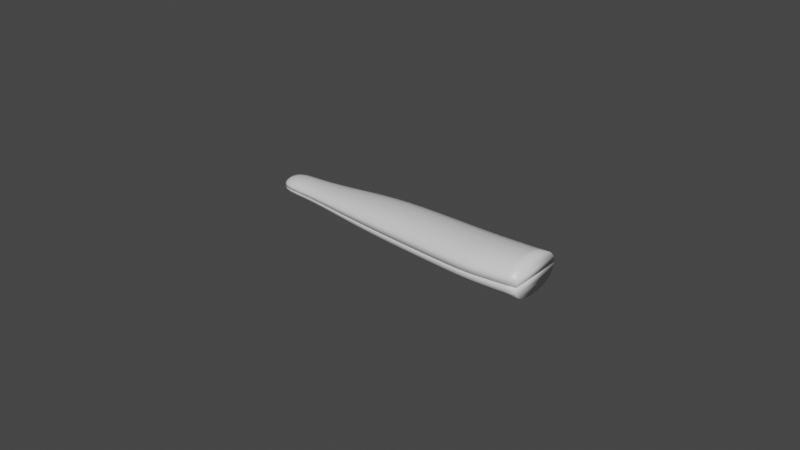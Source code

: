 # Source: anchovy2Cut.blend  (saved by Blender 3.2.14; exported with 4.5.12 LTS)
import bpy
from mathutils import Matrix  # noqa: F401  (used for matrix-valued properties, if any)

bpy.ops.wm.read_factory_settings(use_empty=True)
scene = bpy.context.scene
scene.name = 'Scene'

# ---- collections
col_collection = bpy.data.collections.new('Collection'); scene.collection.children.link(col_collection)

# ---- materials (node trees are filled in below, after node groups)
mat_anchovy = bpy.data.materials.new('Anchovy')
mat_anchovy.alpha_threshold = 0.0
mat_anchovy.use_transparent_shadow = False
mat_anchovy.line_color = (0.0, 0.0, 0.0, 1.0)

# ---- material node trees
mat_anchovy.use_nodes = True; mat_anchovy.node_tree.nodes.clear()
_N = mat_anchovy.node_tree.nodes; _L = mat_anchovy.node_tree.links
n0 = _N.new('ShaderNodeOutputMaterial'); n0.name = 'Material Output'; n0.location = (300, 300)
n1 = _N.new('ShaderNodeBsdfPrincipled'); n1.name = 'Principled BSDF'; n1.location = (10, 300)
n1.distribution = 'GGX'
n1.subsurface_method = 'RANDOM_WALK_SKIN'
n1.inputs[2].default_value = 0.4
n1.inputs[3].default_value = 1.45
n1.inputs[27].default_value = (0.0, 0.0, 0.0, 1.0)
n1.inputs[28].default_value = 1.0
_L.new(n1.outputs[0], n0.inputs[0])
n0.is_active_output = True

# ---- world
world_world = bpy.data.worlds.new('World'); scene.world = world_world
world_world.use_nodes = True; world_world.node_tree.nodes.clear()
_N = world_world.node_tree.nodes; _L = world_world.node_tree.links
n0 = _N.new('ShaderNodeOutputWorld'); n0.name = 'World Output'; n0.location = (300, 300)
n1 = _N.new('ShaderNodeBackground'); n1.name = 'Background'; n1.location = (10, 300)
n1.inputs[0].default_value = (0.05088, 0.05088, 0.05088, 1.0)
_L.new(n1.outputs[0], n0.inputs[0])
n0.is_active_output = True
world_world.color = (0.05088, 0.05088, 0.05088)
world_world.use_sun_shadow = False
world_world.sun_shadow_jitter_overblur = 0.0

# ---- meshes
me_cube_001 = bpy.data.meshes.new('Cube.001')
me_cube_001.from_pydata([(-0.05575, 0.002626, 0.00151), (-0.05575, -0.002776, 0.00151), (0.02305, 0.005317, 0.004056), (0.02305, -0.008844, 0.004056), (-0.01287, 0.005912, 0.003573), (-0.01287, -0.006881, 0.003573), (0.01013, -0.008681, 0.003943), (0.01013, 0.005334, 0.003943), (-0.03057, 0.004858, 0.002741), (-0.03057, -0.005274, 0.002741), (-0.04662, 0.003519, 0.002021), (-0.04662, -0.003847, 0.002021), (0.03606, -0.006917, 0.00406), (0.03606, 0.005985, 0.00406), (-0.04991, 0.003414, 0.001965), (-0.05262, 0.003286, 0.001891), (-0.05461, 0.002999, 0.001724), (-0.05614, 0.003039, 0.0008979), (-0.05633, 0.003248, 3.638e-12), (-0.05633, -0.003383, 1.091e-11), (-0.05614, -0.003179, 0.0008979), (-0.05614, 0.001535, 0.00174), (-0.05633, -6.726e-05, 0.001856), (-0.05614, -0.001675, 0.00174), (0.03261, 0.005791, 0.004063), (0.02923, 0.005608, 0.004065), (0.02602, 0.005447, 0.004063), (0.01424, -0.008935, 0.003986), (0.0175, -0.009053, 0.004019), (0.02031, -0.009026, 0.004041), (0.02305, 0.007946, 1.091e-10), (0.02305, 0.007296, 0.002218), (0.02305, -0.005605, 0.005196), (0.02305, -0.001731, 0.005577), (0.02305, 0.002127, 0.005196), (0.02305, -0.01164, -5.821e-11), (0.02305, -0.0109, 0.002218), (0.004932, 0.005511, 0.003887), (-0.0009801, 0.005708, 0.003811), (-0.007086, 0.005862, 0.003709), (-0.02653, -0.005668, 0.002973), (-0.0224, -0.006052, 0.003196), (-0.01793, -0.006449, 0.0034), (-0.01287, 0.00831, 8.731e-11), (-0.01287, 0.007711, 0.001954), (-0.01287, -0.003983, 0.004578), (-0.01287, -0.0004846, 0.004913), (-0.01287, 0.003013, 0.004578), (-0.01287, -0.00928, -9.095e-12), (-0.01287, -0.00868, 0.001954), (-0.007086, -0.00736, 0.003709), (-0.0009801, -0.00785, 0.003811), (0.004932, -0.008306, 0.003887), (0.02031, 0.005232, 0.004041), (0.0175, 0.005199, 0.004019), (0.01424, 0.00523, 0.003986), (0.01013, -0.01131, 5.821e-11), (0.01013, -0.01065, 0.002156), (0.01013, -0.005505, 0.005052), (0.01013, -0.001673, 0.005422), (0.01013, 0.002159, 0.005052), (0.01013, 0.007962, -2.91e-11), (0.01013, 0.007305, 0.002156), (-0.01793, 0.005809, 0.0034), (-0.0224, 0.005575, 0.003196), (-0.02653, 0.005246, 0.002973), (-0.04289, -0.004104, 0.002134), (-0.03887, -0.004456, 0.002304), (-0.03471, -0.00486, 0.002512), (-0.03057, 0.006758, -3.638e-12), (-0.03057, 0.006283, 0.001499), (-0.03057, -0.002979, 0.003512), (-0.03057, -0.0002082, 0.003769), (-0.03057, 0.002562, 0.003512), (-0.03057, -0.007174, -3.092e-11), (-0.03057, -0.006699, 0.001499), (-0.03471, 0.00445, 0.002512), (-0.03887, 0.004062, 0.002304), (-0.04289, 0.003737, 0.002134), (-0.05461, -0.003178, 0.001724), (-0.05262, -0.003511, 0.001891), (-0.04991, -0.003692, 0.001965), (-0.04662, 0.0049, -3.638e-12), (-0.04662, 0.004555, 0.001106), (-0.04662, -0.002178, 0.00259), (-0.04662, -0.0001636, 0.00278), (-0.04662, 0.00185, 0.00259), (-0.04662, -0.005228, 0.0), (-0.04662, -0.004882, 0.001106), (0.02602, -0.008506, 0.004063), (0.02923, -0.008045, 0.004065), (0.03261, -0.007501, 0.004063), (0.03606, -0.0102, 2.91e-11), (0.03606, -0.009114, 0.00222), (0.03606, -0.003815, 0.005202), (0.03606, -0.0002749, 0.005583), (0.03606, 0.00317, 0.005202), (0.03606, 0.008245, 0.0), (0.03606, 0.00772, 0.00222), (-0.04991, -0.004692, 0.001075), (-0.04991, -0.005025, 9.095e-13), (-0.05264, -0.004472, 0.001033), (-0.05267, -0.004793, 1.455e-11), (-0.05472, -0.004026, 0.0009504), (-0.05481, -0.004315, -2.728e-11), (-0.05697, -0.001785, 0.000967), (-0.05725, -0.00188, 3.638e-11), (-0.05725, -5.518e-05, 0.001023), (-0.05755, -5.114e-05, -2.91e-11), (-0.05697, 0.001668, 0.000967), (-0.05725, 0.00177, -3.456e-11), (-0.04991, 0.001804, 0.002519), (-0.04991, -0.0001386, 0.002703), (-0.04991, -0.002082, 0.002519), (-0.05264, 0.001745, 0.002426), (-0.05267, -0.0001116, 0.002605), (-0.05264, -0.001969, 0.002426), (-0.05472, 0.001615, 0.002199), (-0.05481, -8.685e-05, 0.002362), (-0.05472, -0.001791, 0.002199), (0.01424, 0.007222, 0.00218), (0.01424, 0.007885, 7.276e-12), (0.0175, 0.007201, 0.002198), (0.0175, 0.007868, 2.91e-11), (0.02031, 0.007231, 0.00221), (0.02031, 0.007894, 2.91e-11), (0.03261, 0.002861, 0.005206), (0.03261, -0.0007112, 0.005587), (0.03261, -0.004355, 0.005206), (0.02923, 0.002571, 0.005208), (0.02923, -0.001119, 0.005589), (0.02923, -0.004858, 0.005208), (0.02602, 0.00232, 0.005206), (0.02602, -0.001468, 0.005587), (0.02602, -0.005287, 0.005206), (0.03261, -0.009658, 0.002222), (0.03261, -0.01064, 7.276e-12), (0.02923, -0.01016, 0.002223), (0.02923, -0.01105, -1.455e-11), (0.02602, -0.01059, 0.002222), (0.02602, -0.0114, -2.91e-11), (-0.02653, 0.006781, 0.001626), (-0.02653, 0.007292, -1.455e-11), (-0.0224, 0.00721, 0.001748), (-0.0224, 0.007755, -3.638e-12), (-0.01793, 0.007533, 0.001859), (-0.01793, 0.008108, 7.276e-12), (0.004932, 0.00238, 0.00498), (0.004932, -0.001397, 0.005344), (0.004932, -0.005175, 0.00498), (-0.0009801, 0.002636, 0.004883), (-0.0009801, -0.001071, 0.00524), (-0.0009801, -0.004778, 0.004883), (-0.007086, 0.002867, 0.004752), (-0.007086, -0.0007486, 0.0051), (-0.007086, -0.004364, 0.004752), (0.004932, -0.01025, 0.002125), (0.004932, -0.0109, -3.652e-11), (-0.0009801, -0.009756, 0.002084), (-0.0009801, -0.01039, -1.205e-11), (-0.007086, -0.009219, 0.002028), (-0.007086, -0.009839, 1.91e-11), (0.02031, -0.01106, 0.00221), (0.02031, -0.01176, 3.274e-11), (0.0175, -0.01107, 0.002198), (0.0175, -0.01174, -2.91e-11), (0.01424, -0.01093, 0.00218), (0.01424, -0.01159, 7.731e-11), (0.02031, 0.002009, 0.005178), (0.02031, -0.001884, 0.005557), (0.02031, -0.005783, 0.005178), (0.0175, 0.001972, 0.005149), (0.0175, -0.001923, 0.005526), (0.0175, -0.00582, 0.005149), (0.01424, 0.002021, 0.005107), (0.01424, -0.001852, 0.005481), (0.01424, -0.005725, 0.005107), (-0.007086, 0.007722, 0.002028), (-0.007086, 0.008342, 2.91e-11), (-0.0009801, 0.007614, 0.002084), (-0.0009801, 0.00825, 7.276e-12), (0.004932, 0.007454, 0.002125), (0.004932, 0.008101, 2.183e-11), (-0.04289, 0.00484, 0.001167), (-0.04289, 0.005208, -1.819e-11), (-0.03887, 0.005259, 0.00126), (-0.03887, 0.005659, -1.455e-11), (-0.03471, 0.005759, 0.001374), (-0.03471, 0.006195, 0.0), (-0.01793, 0.003032, 0.004356), (-0.01793, -0.0003197, 0.004674), (-0.01793, -0.003672, 0.004356), (-0.0224, 0.002941, 0.004095), (-0.0224, -0.0002383, 0.004394), (-0.0224, -0.003418, 0.004095), (-0.02653, 0.002773, 0.003809), (-0.02653, -0.000211, 0.004087), (-0.02653, -0.003195, 0.003809), (-0.01793, -0.008173, 0.001859), (-0.01793, -0.008747, -2.842e-14), (-0.0224, -0.007687, 0.001748), (-0.0224, -0.008232, 7.049e-12), (-0.02653, -0.007203, 0.001626), (-0.02653, -0.007714, 1.637e-11), (-0.05472, 0.00385, 0.0009504), (-0.05481, 0.004142, 1.455e-11), (-0.05264, 0.004248, 0.001033), (-0.05267, 0.00457, 3.638e-12), (-0.04991, 0.004414, 0.001075), (-0.04991, 0.004748, -1.455e-11), (-0.03471, 0.00234, 0.003219), (-0.03471, -0.0002052, 0.003454), (-0.03471, -0.002751, 0.003219), (-0.03887, 0.002132, 0.002952), (-0.03887, -0.0001971, 0.003168), (-0.03887, -0.002526, 0.002952), (-0.04289, 0.001961, 0.002734), (-0.04289, -0.0001833, 0.002935), (-0.04289, -0.002327, 0.002734), (-0.03471, -0.006169, 0.001374), (-0.03471, -0.006606, 2.382e-11), (-0.03887, -0.005654, 0.00126), (-0.03887, -0.006053, -9.55e-12), (-0.04289, -0.005207, 0.001167), (-0.04289, -0.005574, -1.455e-11), (0.02602, 0.007383, 0.002222), (0.02602, 0.008012, 0.0), (0.02923, 0.007487, 0.002223), (0.02923, 0.008085, 0.0), (0.03261, 0.007601, 0.002222), (0.03261, 0.008164, 0.0)], [], [(99, 101, 102, 100), (101, 103, 104, 102), (11, 81, 99, 88), (88, 99, 100, 87), (103, 20, 19, 104), (79, 1, 20, 103), (80, 79, 103, 101), (81, 80, 101, 99), (105, 107, 108, 106), (107, 109, 110, 108), (1, 23, 105, 20), (20, 105, 106, 19), (109, 17, 18, 110), (21, 0, 17, 109), (22, 21, 109, 107), (23, 22, 107, 105), (111, 114, 115, 112), (112, 115, 116, 113), (114, 117, 118, 115), (115, 118, 119, 116), (10, 14, 111, 86), (86, 111, 112, 85), (85, 112, 113, 84), (84, 113, 81, 11), (113, 116, 80, 81), (116, 119, 79, 80), (119, 23, 1, 79), (118, 22, 23, 119), (117, 21, 22, 118), (16, 0, 21, 117), (15, 16, 117, 114), (14, 15, 114, 111), (120, 122, 123, 121), (122, 124, 125, 123), (7, 55, 120, 62), (62, 120, 121, 61), (124, 31, 30, 125), (53, 2, 31, 124), (54, 53, 124, 122), (55, 54, 122, 120), (126, 129, 130, 127), (127, 130, 131, 128), (129, 132, 133, 130), (130, 133, 134, 131), (13, 24, 126, 96), (96, 126, 127, 95), (95, 127, 128, 94), (94, 128, 91, 12), (128, 131, 90, 91), (131, 134, 89, 90), (134, 32, 3, 89), (133, 33, 32, 134), (132, 34, 33, 133), (26, 2, 34, 132), (25, 26, 132, 129), (24, 25, 129, 126), (135, 137, 138, 136), (137, 139, 140, 138), (12, 91, 135, 93), (93, 135, 136, 92), (139, 36, 35, 140), (89, 3, 36, 139), (90, 89, 139, 137), (91, 90, 137, 135), (141, 143, 144, 142), (143, 145, 146, 144), (8, 65, 141, 70), (70, 141, 142, 69), (145, 44, 43, 146), (63, 4, 44, 145), (64, 63, 145, 143), (65, 64, 143, 141), (147, 150, 151, 148), (148, 151, 152, 149), (150, 153, 154, 151), (151, 154, 155, 152), (7, 37, 147, 60), (60, 147, 148, 59), (59, 148, 149, 58), (58, 149, 52, 6), (149, 152, 51, 52), (152, 155, 50, 51), (155, 45, 5, 50), (154, 46, 45, 155), (153, 47, 46, 154), (39, 4, 47, 153), (38, 39, 153, 150), (37, 38, 150, 147), (156, 158, 159, 157), (158, 160, 161, 159), (6, 52, 156, 57), (57, 156, 157, 56), (160, 49, 48, 161), (50, 5, 49, 160), (51, 50, 160, 158), (52, 51, 158, 156), (162, 164, 165, 163), (164, 166, 167, 165), (3, 29, 162, 36), (36, 162, 163, 35), (166, 57, 56, 167), (27, 6, 57, 166), (28, 27, 166, 164), (29, 28, 164, 162), (168, 171, 172, 169), (169, 172, 173, 170), (171, 174, 175, 172), (172, 175, 176, 173), (2, 53, 168, 34), (34, 168, 169, 33), (33, 169, 170, 32), (32, 170, 29, 3), (170, 173, 28, 29), (173, 176, 27, 28), (176, 58, 6, 27), (175, 59, 58, 176), (174, 60, 59, 175), (55, 7, 60, 174), (54, 55, 174, 171), (53, 54, 171, 168), (177, 179, 180, 178), (179, 181, 182, 180), (4, 39, 177, 44), (44, 177, 178, 43), (181, 62, 61, 182), (37, 7, 62, 181), (38, 37, 181, 179), (39, 38, 179, 177), (183, 185, 186, 184), (185, 187, 188, 186), (10, 78, 183, 83), (83, 183, 184, 82), (187, 70, 69, 188), (76, 8, 70, 187), (77, 76, 187, 185), (78, 77, 185, 183), (189, 192, 193, 190), (190, 193, 194, 191), (192, 195, 196, 193), (193, 196, 197, 194), (4, 63, 189, 47), (47, 189, 190, 46), (46, 190, 191, 45), (45, 191, 42, 5), (191, 194, 41, 42), (194, 197, 40, 41), (197, 71, 9, 40), (196, 72, 71, 197), (195, 73, 72, 196), (65, 8, 73, 195), (64, 65, 195, 192), (63, 64, 192, 189), (198, 200, 201, 199), (200, 202, 203, 201), (5, 42, 198, 49), (49, 198, 199, 48), (202, 75, 74, 203), (40, 9, 75, 202), (41, 40, 202, 200), (42, 41, 200, 198), (204, 206, 207, 205), (206, 208, 209, 207), (0, 16, 204, 17), (17, 204, 205, 18), (208, 83, 82, 209), (14, 10, 83, 208), (15, 14, 208, 206), (16, 15, 206, 204), (210, 213, 214, 211), (211, 214, 215, 212), (213, 216, 217, 214), (214, 217, 218, 215), (8, 76, 210, 73), (73, 210, 211, 72), (72, 211, 212, 71), (71, 212, 68, 9), (212, 215, 67, 68), (215, 218, 66, 67), (218, 84, 11, 66), (217, 85, 84, 218), (216, 86, 85, 217), (78, 10, 86, 216), (77, 78, 216, 213), (76, 77, 213, 210), (219, 221, 222, 220), (221, 223, 224, 222), (9, 68, 219, 75), (75, 219, 220, 74), (223, 88, 87, 224), (66, 11, 88, 223), (67, 66, 223, 221), (68, 67, 221, 219), (225, 227, 228, 226), (227, 229, 230, 228), (2, 26, 225, 31), (31, 225, 226, 30), (229, 98, 97, 230), (24, 13, 98, 229), (25, 24, 229, 227), (26, 25, 227, 225), (93, 92, 97, 98), (97, 92, 136, 230), (136, 138, 228, 230), (138, 140, 226, 228), (140, 35, 30, 226), (125, 30, 35, 163), (123, 125, 163, 165), (121, 123, 165, 167), (121, 167, 56, 61), (157, 182, 61, 56), (157, 159, 180, 182), (159, 161, 178, 180), (161, 48, 43, 178), (146, 43, 48, 199), (144, 146, 199, 201), (142, 144, 201, 203), (142, 203, 74, 69), (188, 69, 74, 220), (186, 188, 220, 222), (184, 186, 222, 224), (184, 224, 87, 82), (100, 209, 82, 87), (100, 102, 207, 209), (102, 104, 205, 207), (104, 19, 18, 205), (106, 110, 18, 19), (108, 110, 106), (12, 93, 98, 13), (12, 13, 96, 94), (95, 94, 96)])
me_cube_001.polygons.foreach_set('use_smooth', [True] * 230)
_uv = me_cube_001.uv_layers.new(name='UVMap')
_uv.uv.foreach_set('vector', [0.4377, 0.7174, 0.4376, 0.7297, 0.5, 0.7305, 0.5, 0.7175, 0.4376, 0.7297, 0.4376, 0.7463, 0.5, 0.749, 0.5, 0.7305, 0.3755, 0.7073, 0.3755, 0.7172, 0.4377, 0.7174, 0.4377, 0.7073, 0.4377, 0.7073, 0.4377, 0.7174, 0.5, 0.7175, 0.5, 0.7073, 0.4376, 0.7463, 0.4375, 0.7735, 0.5, 0.7784, 0.5, 0.749, 0.3752, 0.7408, 0.375, 0.75, 0.4375, 0.7735, 0.4376, 0.7463, 0.3753, 0.7284, 0.3752, 0.7408, 0.4376, 0.7463, 0.4376, 0.7297, 0.3755, 0.7172, 0.3753, 0.7284, 0.4376, 0.7297, 0.4377, 0.7174, 0.4375, 0.8199, 0.4375, 0.877, 0.5, 0.8778, 0.5, 0.8228, 0.4375, 0.877, 0.4375, 0.9377, 0.5, 0.9379, 0.5, 0.8778, 0.375, 0.75, 0.375, 0.8125, 0.4375, 0.8199, 0.4375, 0.7735, 0.4375, 0.7735, 0.4375, 0.8199, 0.5, 0.8228, 0.5, 0.7784, 0.4375, 0.9377, 0.4375, 1.0, 0.5, 1.0, 0.5, 0.9379, 0.375, 0.9375, 0.375, 1.0, 0.4375, 1.0, 0.4375, 0.9377, 0.375, 0.875, 0.375, 0.9375, 0.4375, 0.9377, 0.4375, 0.877, 0.375, 0.8125, 0.375, 0.875, 0.4375, 0.877, 0.4375, 0.8199, 0.1897, 0.7166, 0.1891, 0.7275, 0.2511, 0.7276, 0.2514, 0.717, 0.2514, 0.717, 0.2511, 0.7276, 0.3131, 0.7278, 0.3134, 0.7171, 0.1891, 0.7275, 0.1883, 0.7387, 0.2505, 0.7387, 0.2511, 0.7276, 0.2511, 0.7276, 0.2505, 0.7387, 0.3128, 0.7389, 0.3131, 0.7278, 0.1292, 0.7047, 0.1282, 0.716, 0.1897, 0.7166, 0.1901, 0.7065, 0.1901, 0.7065, 0.1897, 0.7166, 0.2514, 0.717, 0.2516, 0.7071, 0.2516, 0.7071, 0.2514, 0.717, 0.3134, 0.7171, 0.3134, 0.7073, 0.3134, 0.7073, 0.3134, 0.7171, 0.3755, 0.7172, 0.3755, 0.7073, 0.3134, 0.7171, 0.3131, 0.7278, 0.3753, 0.7284, 0.3755, 0.7172, 0.3131, 0.7278, 0.3128, 0.7389, 0.3752, 0.7408, 0.3753, 0.7284, 0.3128, 0.7389, 0.3125, 0.75, 0.375, 0.75, 0.3752, 0.7408, 0.2505, 0.7387, 0.25, 0.75, 0.3125, 0.75, 0.3128, 0.7389, 0.1883, 0.7387, 0.1875, 0.75, 0.25, 0.75, 0.2505, 0.7387, 0.1261, 0.7387, 0.125, 0.75, 0.1875, 0.75, 0.1883, 0.7387, 0.1271, 0.7273, 0.1261, 0.7387, 0.1883, 0.7387, 0.1891, 0.7275, 0.1282, 0.716, 0.1271, 0.7273, 0.1891, 0.7275, 0.1897, 0.7166, 0.4367, 0.1485, 0.437, 0.1528, 0.5, 0.1527, 0.5, 0.1481, 0.437, 0.1528, 0.4372, 0.1566, 0.5, 0.1566, 0.5, 0.1527, 0.3729, 0.1464, 0.3734, 0.1497, 0.4367, 0.1485, 0.4366, 0.1426, 0.4366, 0.1426, 0.4367, 0.1485, 0.5, 0.1481, 0.5, 0.1418, 0.4372, 0.1566, 0.4374, 0.1604, 0.5, 0.1605, 0.5, 0.1566, 0.3745, 0.1564, 0.375, 0.1597, 0.4374, 0.1604, 0.4372, 0.1566, 0.374, 0.1531, 0.3745, 0.1564, 0.4372, 0.1566, 0.437, 0.1528, 0.3734, 0.1497, 0.374, 0.1531, 0.437, 0.1528, 0.4367, 0.1485, 0.1865, 0.5771, 0.1863, 0.5819, 0.2478, 0.5817, 0.2481, 0.577, 0.2481, 0.577, 0.2478, 0.5817, 0.3097, 0.5816, 0.3099, 0.5769, 0.1863, 0.5819, 0.1862, 0.5865, 0.2477, 0.5862, 0.2478, 0.5817, 0.2478, 0.5817, 0.2477, 0.5862, 0.3096, 0.5861, 0.3097, 0.5816, 0.125, 0.5723, 0.125, 0.5772, 0.1865, 0.5771, 0.1867, 0.5722, 0.1867, 0.5722, 0.1865, 0.5771, 0.2481, 0.577, 0.2483, 0.5722, 0.2483, 0.5722, 0.2481, 0.577, 0.3099, 0.5769, 0.31, 0.5721, 0.31, 0.5721, 0.3099, 0.5769, 0.3724, 0.5768, 0.3716, 0.572, 0.3099, 0.5769, 0.3097, 0.5816, 0.3724, 0.5815, 0.3724, 0.5768, 0.3097, 0.5816, 0.3096, 0.5861, 0.3722, 0.586, 0.3724, 0.5815, 0.3096, 0.5861, 0.3095, 0.5902, 0.3721, 0.5901, 0.3722, 0.586, 0.2477, 0.5862, 0.2476, 0.5905, 0.3095, 0.5902, 0.3096, 0.5861, 0.1862, 0.5865, 0.1863, 0.5909, 0.2476, 0.5905, 0.2477, 0.5862, 0.125, 0.5869, 0.125, 0.5918, 0.1863, 0.5909, 0.1862, 0.5865, 0.125, 0.5821, 0.125, 0.5869, 0.1862, 0.5865, 0.1863, 0.5819, 0.125, 0.5772, 0.125, 0.5821, 0.1863, 0.5819, 0.1865, 0.5771, 0.4359, 0.5767, 0.4359, 0.5814, 0.5, 0.5814, 0.5, 0.5767, 0.4359, 0.5814, 0.4359, 0.5859, 0.5, 0.5859, 0.5, 0.5814, 0.3716, 0.572, 0.3724, 0.5768, 0.4359, 0.5767, 0.4358, 0.572, 0.4358, 0.572, 0.4359, 0.5767, 0.5, 0.5767, 0.5, 0.572, 0.4359, 0.5859, 0.4358, 0.5901, 0.5, 0.59, 0.5, 0.5859, 0.3722, 0.586, 0.3721, 0.5901, 0.4358, 0.5901, 0.4359, 0.5859, 0.3724, 0.5815, 0.3722, 0.586, 0.4359, 0.5859, 0.4359, 0.5814, 0.3724, 0.5768, 0.3724, 0.5815, 0.4359, 0.5814, 0.4359, 0.5767, 0.4375, 0.08091, 0.4375, 0.0874, 0.5, 0.08747, 0.5, 0.08086, 0.4375, 0.0874, 0.4375, 0.0942, 0.5, 0.09451, 0.5, 0.08747, 0.375, 0.0749, 0.375, 0.08106, 0.4375, 0.08091, 0.4377, 0.07433, 0.4377, 0.07433, 0.4375, 0.08091, 0.5, 0.08086, 0.5, 0.07421, 0.4375, 0.0942, 0.4374, 0.1021, 0.5, 0.1026, 0.5, 0.09451, 0.375, 0.0934, 0.375, 0.09957, 0.4374, 0.1021, 0.4375, 0.0942, 0.375, 0.08723, 0.375, 0.0934, 0.4375, 0.0942, 0.4375, 0.0874, 0.375, 0.08106, 0.375, 0.08723, 0.4375, 0.0874, 0.4375, 0.08091, 0.1884, 0.617, 0.1881, 0.6275, 0.2497, 0.6275, 0.2495, 0.6177, 0.2495, 0.6177, 0.2497, 0.6275, 0.3116, 0.6275, 0.3112, 0.6179, 0.1881, 0.6275, 0.1878, 0.6381, 0.2498, 0.6376, 0.2497, 0.6275, 0.2497, 0.6275, 0.2498, 0.6376, 0.3119, 0.6374, 0.3116, 0.6275, 0.1285, 0.6044, 0.1276, 0.6159, 0.1884, 0.617, 0.1885, 0.6082, 0.1885, 0.6082, 0.1884, 0.617, 0.2495, 0.6177, 0.2492, 0.6093, 0.2492, 0.6093, 0.2495, 0.6177, 0.3112, 0.6179, 0.3107, 0.6096, 0.3107, 0.6096, 0.3112, 0.6179, 0.3735, 0.6179, 0.373, 0.6096, 0.3112, 0.6179, 0.3116, 0.6275, 0.3739, 0.6275, 0.3735, 0.6179, 0.3116, 0.6275, 0.3119, 0.6374, 0.3743, 0.6374, 0.3739, 0.6275, 0.3119, 0.6374, 0.3122, 0.6469, 0.3746, 0.6468, 0.3743, 0.6374, 0.2498, 0.6376, 0.2499, 0.6471, 0.3122, 0.6469, 0.3119, 0.6374, 0.1878, 0.6381, 0.1875, 0.6479, 0.2499, 0.6471, 0.2498, 0.6376, 0.1259, 0.6389, 0.125, 0.6504, 0.1875, 0.6479, 0.1878, 0.6381, 0.1267, 0.6274, 0.1259, 0.6389, 0.1878, 0.6381, 0.1881, 0.6275, 0.1276, 0.6159, 0.1267, 0.6274, 0.1881, 0.6275, 0.1884, 0.617, 0.4365, 0.6179, 0.4368, 0.6274, 0.5, 0.6274, 0.5, 0.6179, 0.4368, 0.6274, 0.4371, 0.6374, 0.5, 0.6374, 0.5, 0.6274, 0.373, 0.6096, 0.3735, 0.6179, 0.4365, 0.6179, 0.4363, 0.6096, 0.4363, 0.6096, 0.4365, 0.6179, 0.5, 0.6179, 0.5, 0.6095, 0.4371, 0.6374, 0.4373, 0.6468, 0.5, 0.6468, 0.5, 0.6374, 0.3743, 0.6374, 0.3746, 0.6468, 0.4373, 0.6468, 0.4371, 0.6374, 0.3739, 0.6275, 0.3743, 0.6374, 0.4371, 0.6374, 0.4368, 0.6274, 0.3735, 0.6179, 0.3739, 0.6275, 0.4368, 0.6274, 0.4365, 0.6179, 0.4358, 0.594, 0.4359, 0.5981, 0.5, 0.5981, 0.5, 0.5939, 0.4359, 0.5981, 0.436, 0.6031, 0.5, 0.6031, 0.5, 0.5981, 0.3721, 0.5901, 0.3722, 0.594, 0.4358, 0.594, 0.4358, 0.5901, 0.4358, 0.5901, 0.4358, 0.594, 0.5, 0.5939, 0.5, 0.59, 0.436, 0.6031, 0.4363, 0.6096, 0.5, 0.6095, 0.5, 0.6031, 0.3726, 0.6031, 0.373, 0.6096, 0.4363, 0.6096, 0.436, 0.6031, 0.3723, 0.5982, 0.3726, 0.6031, 0.436, 0.6031, 0.4359, 0.5981, 0.3722, 0.594, 0.3723, 0.5982, 0.4359, 0.5981, 0.4358, 0.594, 0.1868, 0.5946, 0.1874, 0.5982, 0.2483, 0.5983, 0.2479, 0.5943, 0.2479, 0.5943, 0.2483, 0.5983, 0.3099, 0.5982, 0.3096, 0.5941, 0.1874, 0.5982, 0.188, 0.6024, 0.2488, 0.603, 0.2483, 0.5983, 0.2483, 0.5983, 0.2488, 0.603, 0.3103, 0.6032, 0.3099, 0.5982, 0.125, 0.5918, 0.1259, 0.595, 0.1868, 0.5946, 0.1863, 0.5909, 0.1863, 0.5909, 0.1868, 0.5946, 0.2479, 0.5943, 0.2476, 0.5905, 0.2476, 0.5905, 0.2479, 0.5943, 0.3096, 0.5941, 0.3095, 0.5902, 0.3095, 0.5902, 0.3096, 0.5941, 0.3722, 0.594, 0.3721, 0.5901, 0.3096, 0.5941, 0.3099, 0.5982, 0.3723, 0.5982, 0.3722, 0.594, 0.3099, 0.5982, 0.3103, 0.6032, 0.3726, 0.6031, 0.3723, 0.5982, 0.3103, 0.6032, 0.3107, 0.6096, 0.373, 0.6096, 0.3726, 0.6031, 0.2488, 0.603, 0.2492, 0.6093, 0.3107, 0.6096, 0.3103, 0.6032, 0.188, 0.6024, 0.1885, 0.6082, 0.2492, 0.6093, 0.2488, 0.603, 0.1276, 0.6013, 0.1285, 0.6044, 0.1885, 0.6082, 0.188, 0.6024, 0.1267, 0.5981, 0.1276, 0.6013, 0.188, 0.6024, 0.1874, 0.5982, 0.1259, 0.595, 0.1267, 0.5981, 0.1874, 0.5982, 0.1868, 0.5946, 0.4372, 0.112, 0.437, 0.1229, 0.5, 0.1228, 0.5, 0.1123, 0.437, 0.1229, 0.4367, 0.1335, 0.5, 0.133, 0.5, 0.1228, 0.375, 0.09957, 0.3745, 0.1113, 0.4372, 0.112, 0.4374, 0.1021, 0.4374, 0.1021, 0.4372, 0.112, 0.5, 0.1123, 0.5, 0.1026, 0.4367, 0.1335, 0.4366, 0.1426, 0.5, 0.1418, 0.5, 0.133, 0.3734, 0.1347, 0.3729, 0.1464, 0.4366, 0.1426, 0.4367, 0.1335, 0.374, 0.123, 0.3734, 0.1347, 0.4367, 0.1335, 0.437, 0.1229, 0.3745, 0.1113, 0.374, 0.123, 0.437, 0.1229, 0.4372, 0.112, 0.4392, 0.05213, 0.4387, 0.0599, 0.5, 0.05981, 0.5, 0.0519, 0.4387, 0.0599, 0.4381, 0.0673, 0.5, 0.06722, 0.5, 0.05981, 0.3796, 0.04531, 0.3785, 0.0527, 0.4392, 0.05213, 0.4395, 0.04351, 0.4395, 0.04351, 0.4392, 0.05213, 0.5, 0.0519, 0.5, 0.04312, 0.4381, 0.0673, 0.4377, 0.07433, 0.5, 0.07421, 0.5, 0.06722, 0.3762, 0.0675, 0.375, 0.0749, 0.4377, 0.07433, 0.4381, 0.0673, 0.3773, 0.0601, 0.3762, 0.0675, 0.4381, 0.0673, 0.4387, 0.0599, 0.3785, 0.0527, 0.3773, 0.0601, 0.4387, 0.0599, 0.4392, 0.05213, 0.1875, 0.6558, 0.1875, 0.6626, 0.25, 0.6625, 0.2499, 0.6553, 0.2499, 0.6553, 0.25, 0.6625, 0.3125, 0.6624, 0.3124, 0.6551, 0.1875, 0.6626, 0.1876, 0.6691, 0.2501, 0.6692, 0.25, 0.6625, 0.25, 0.6625, 0.2501, 0.6692, 0.3126, 0.6692, 0.3125, 0.6624, 0.125, 0.6504, 0.125, 0.6566, 0.1875, 0.6558, 0.1875, 0.6479, 0.1875, 0.6479, 0.1875, 0.6558, 0.2499, 0.6553, 0.2499, 0.6471, 0.2499, 0.6471, 0.2499, 0.6553, 0.3124, 0.6551, 0.3122, 0.6469, 0.3122, 0.6469, 0.3124, 0.6551, 0.3749, 0.6551, 0.3746, 0.6468, 0.3124, 0.6551, 0.3125, 0.6624, 0.375, 0.6624, 0.3749, 0.6551, 0.3125, 0.6624, 0.3126, 0.6692, 0.375, 0.6692, 0.375, 0.6624, 0.3126, 0.6692, 0.3127, 0.6759, 0.3751, 0.6759, 0.375, 0.6692, 0.2501, 0.6692, 0.2503, 0.6759, 0.3127, 0.6759, 0.3126, 0.6692, 0.1876, 0.6691, 0.1878, 0.6757, 0.2503, 0.6759, 0.2501, 0.6692, 0.125, 0.6689, 0.125, 0.6751, 0.1878, 0.6757, 0.1876, 0.6691, 0.125, 0.6628, 0.125, 0.6689, 0.1876, 0.6691, 0.1875, 0.6626, 0.125, 0.6566, 0.125, 0.6628, 0.1875, 0.6626, 0.1875, 0.6558, 0.4374, 0.6551, 0.4375, 0.6624, 0.5, 0.6624, 0.5, 0.6551, 0.4375, 0.6624, 0.4375, 0.6692, 0.5, 0.6692, 0.5, 0.6624, 0.3746, 0.6468, 0.3749, 0.6551, 0.4374, 0.6551, 0.4373, 0.6468, 0.4373, 0.6468, 0.4374, 0.6551, 0.5, 0.6551, 0.5, 0.6468, 0.4375, 0.6692, 0.4376, 0.6759, 0.5, 0.6759, 0.5, 0.6692, 0.375, 0.6692, 0.3751, 0.6759, 0.4376, 0.6759, 0.4375, 0.6692, 0.375, 0.6624, 0.375, 0.6692, 0.4375, 0.6692, 0.4375, 0.6624, 0.3749, 0.6551, 0.375, 0.6624, 0.4375, 0.6624, 0.4374, 0.6551, 0.4381, 0.01131, 0.4387, 0.0225, 0.5, 0.02243, 0.5, 0.0113, 0.4387, 0.0225, 0.4392, 0.03341, 0.5, 0.03319, 0.5, 0.02243, 0.375, 0.0, 0.3762, 0.01133, 0.4381, 0.01131, 0.4375, 0.0, 0.4375, 0.0, 0.4381, 0.01131, 0.5, 0.0113, 0.5, 0.0, 0.4392, 0.03341, 0.4395, 0.04351, 0.5, 0.04312, 0.5, 0.03319, 0.3785, 0.03398, 0.3796, 0.04531, 0.4395, 0.04351, 0.4392, 0.03341, 0.3773, 0.02265, 0.3785, 0.03398, 0.4392, 0.03341, 0.4387, 0.0225, 0.3762, 0.01133, 0.3773, 0.02265, 0.4387, 0.0225, 0.4381, 0.01131, 0.1884, 0.6827, 0.1891, 0.6901, 0.2511, 0.6903, 0.2507, 0.6828, 0.2507, 0.6828, 0.2511, 0.6903, 0.3132, 0.6903, 0.3129, 0.6829, 0.1891, 0.6901, 0.1897, 0.6979, 0.2514, 0.6983, 0.2511, 0.6903, 0.2511, 0.6903, 0.2514, 0.6983, 0.3134, 0.6984, 0.3132, 0.6903, 0.125, 0.6751, 0.1261, 0.6825, 0.1884, 0.6827, 0.1878, 0.6757, 0.1878, 0.6757, 0.1884, 0.6827, 0.2507, 0.6828, 0.2503, 0.6759, 0.2503, 0.6759, 0.2507, 0.6828, 0.3129, 0.6829, 0.3127, 0.6759, 0.3127, 0.6759, 0.3129, 0.6829, 0.3752, 0.6829, 0.3751, 0.6759, 0.3129, 0.6829, 0.3132, 0.6903, 0.3754, 0.6903, 0.3752, 0.6829, 0.3132, 0.6903, 0.3134, 0.6984, 0.3755, 0.6984, 0.3754, 0.6903, 0.3134, 0.6984, 0.3134, 0.7073, 0.3755, 0.7073, 0.3755, 0.6984, 0.2514, 0.6983, 0.2516, 0.7071, 0.3134, 0.7073, 0.3134, 0.6984, 0.1897, 0.6979, 0.1901, 0.7065, 0.2516, 0.7071, 0.2514, 0.6983, 0.1282, 0.6973, 0.1292, 0.7047, 0.1901, 0.7065, 0.1897, 0.6979, 0.1271, 0.6899, 0.1282, 0.6973, 0.1897, 0.6979, 0.1891, 0.6901, 0.1261, 0.6825, 0.1271, 0.6899, 0.1891, 0.6901, 0.1884, 0.6827, 0.4376, 0.6829, 0.4376, 0.6903, 0.5, 0.6903, 0.5, 0.6829, 0.4376, 0.6903, 0.4377, 0.6984, 0.5, 0.6984, 0.5, 0.6903, 0.3751, 0.6759, 0.3752, 0.6829, 0.4376, 0.6829, 0.4376, 0.6759, 0.4376, 0.6759, 0.4376, 0.6829, 0.5, 0.6829, 0.5, 0.6759, 0.4377, 0.6984, 0.4377, 0.7073, 0.5, 0.7073, 0.5, 0.6984, 0.3755, 0.6984, 0.3755, 0.7073, 0.4377, 0.7073, 0.4377, 0.6984, 0.3754, 0.6903, 0.3755, 0.6984, 0.4377, 0.6984, 0.4376, 0.6903, 0.3752, 0.6829, 0.3754, 0.6903, 0.4376, 0.6903, 0.4376, 0.6829, 0.4375, 0.1646, 0.4375, 0.1691, 0.5, 0.1692, 0.5, 0.1647, 0.4375, 0.1691, 0.4375, 0.1738, 0.5, 0.1738, 0.5, 0.1692, 0.375, 0.1597, 0.375, 0.1644, 0.4375, 0.1646, 0.4374, 0.1604, 0.4374, 0.1604, 0.4375, 0.1646, 0.5, 0.1647, 0.5, 0.1605, 0.4375, 0.1738, 0.4375, 0.1784, 0.5, 0.1784, 0.5, 0.1738, 0.375, 0.1738, 0.375, 0.1784, 0.4375, 0.1784, 0.4375, 0.1738, 0.375, 0.1691, 0.375, 0.1738, 0.4375, 0.1738, 0.4375, 0.1691, 0.375, 0.1644, 0.375, 0.1691, 0.4375, 0.1691, 0.4375, 0.1646, 0.4358, 0.572, 0.5, 0.572, 0.5, 0.1784, 0.4375, 0.1784, 0.5, 0.1784, 0.5, 0.572, 0.5, 0.5767, 0.5, 0.1738, 0.5, 0.5767, 0.5, 0.5814, 0.5, 0.1692, 0.5, 0.1738, 0.5, 0.5814, 0.5, 0.5859, 0.5, 0.1647, 0.5, 0.1692, 0.5, 0.5859, 0.5, 0.59, 0.5, 0.1605, 0.5, 0.1647, 0.5, 0.1566, 0.5, 0.1605, 0.5, 0.59, 0.5, 0.5939, 0.5, 0.1527, 0.5, 0.1566, 0.5, 0.5939, 0.5, 0.5981, 0.5, 0.1481, 0.5, 0.1527, 0.5, 0.5981, 0.5, 0.6031, 0.5, 0.1481, 0.5, 0.6031, 0.5, 0.6095, 0.5, 0.1418, 0.5, 0.6179, 0.5, 0.133, 0.5, 0.1418, 0.5, 0.6095, 0.5, 0.6179, 0.5, 0.6274, 0.5, 0.1228, 0.5, 0.133, 0.5, 0.6274, 0.5, 0.6374, 0.5, 0.1123, 0.5, 0.1228, 0.5, 0.6374, 0.5, 0.6468, 0.5, 0.1026, 0.5, 0.1123, 0.5, 0.09451, 0.5, 0.1026, 0.5, 0.6468, 0.5, 0.6551, 0.5, 0.08747, 0.5, 0.09451, 0.5, 0.6551, 0.5, 0.6624, 0.5, 0.08086, 0.5, 0.08747, 0.5, 0.6624, 0.5, 0.6692, 0.5, 0.08086, 0.5, 0.6692, 0.5, 0.6759, 0.5, 0.07421, 0.5, 0.06722, 0.5, 0.07421, 0.5, 0.6759, 0.5, 0.6829, 0.5, 0.05981, 0.5, 0.06722, 0.5, 0.6829, 0.5, 0.6903, 0.5, 0.0519, 0.5, 0.05981, 0.5, 0.6903, 0.5, 0.6984, 0.5, 0.0519, 0.5, 0.6984, 0.5, 0.7073, 0.5, 0.04312, 0.5, 0.7175, 0.5, 0.03319, 0.5, 0.04312, 0.5, 0.7073, 0.5, 0.7175, 0.5, 0.7305, 0.5, 0.02243, 0.5, 0.03319, 0.5, 0.7305, 0.5, 0.749, 0.5, 0.0113, 0.5, 0.02243, 0.5, 0.749, 0.5, 0.7784, 0.5, 0.0, 0.5, 0.0113, 0.5, 0.8228, 0.5, 0.9379, 0.5, 1.0, 0.5, 0.7784, 0.5, 0.8778, 0.5, 0.9379, 0.5, 0.8228, 0.3716, 0.572, 0.4358, 0.572, 0.4375, 0.1784, 0.375, 0.1784, 0.3716, 0.572, 0.375, 0.1784, 0.1867, 0.5722, 0.31, 0.5721, 0.2483, 0.5722, 0.31, 0.5721, 0.1867, 0.5722])
me_cube_001.materials.append(mat_anchovy)
me_cube_001.update()
me_cube_002 = bpy.data.meshes.new('Cube.002')
me_cube_002.from_pydata([(-0.05575, 0.002626, -0.00151), (-0.05575, -0.002776, -0.00151), (0.02305, -0.009098, -0.004056), (0.02305, 0.005233, -0.004056), (-0.01287, -0.006881, -0.003573), (-0.01287, 0.005912, -0.003573), (0.01013, 0.005334, -0.003943), (0.01013, -0.008681, -0.003943), (-0.03057, -0.005274, -0.002741), (-0.03057, 0.004858, -0.002741), (-0.04662, -0.003847, -0.002021), (-0.04662, 0.003519, -0.002021), (0.03606, 0.005476, -0.00406), (0.03606, -0.008446, -0.00406), (-0.05633, 0.003248, 3.638e-12), (-0.05614, 0.003039, -0.0008979), (-0.04991, -0.003692, -0.001965), (-0.05262, -0.003511, -0.001891), (-0.05461, -0.003178, -0.001724), (-0.05614, -0.003179, -0.0008979), (-0.05633, -0.003383, 1.091e-11), (-0.05614, -0.001675, -0.00174), (-0.05633, -6.726e-05, -0.001856), (-0.05614, 0.001535, -0.00174), (0.03261, -0.008652, -0.004063), (0.02923, -0.008841, -0.004065), (0.02602, -0.008995, -0.004063), (0.01424, 0.005229, -0.003986), (0.0175, 0.005188, -0.004019), (0.02031, 0.005196, -0.004041), (0.02305, 0.007261, -0.002218), (0.02305, 0.007946, 1.091e-10), (0.02305, 0.001968, -0.005196), (0.02305, -0.001965, -0.005577), (0.02305, -0.005881, -0.005196), (0.02305, -0.01105, -0.002218), (0.02305, -0.01164, -5.821e-11), (0.004932, -0.008306, -0.003887), (-0.0009801, -0.00785, -0.003811), (-0.007086, -0.00736, -0.003709), (-0.02653, 0.005246, -0.002973), (-0.0224, 0.005575, -0.003196), (-0.01793, 0.005809, -0.0034), (-0.01287, 0.007711, -0.001954), (-0.01287, 0.00831, 8.731e-11), (-0.01287, 0.003013, -0.004578), (-0.01287, -0.0004846, -0.004913), (-0.01287, -0.003983, -0.004578), (-0.01287, -0.00868, -0.001954), (-0.01287, -0.00928, -9.095e-12), (-0.007086, 0.005862, -0.003709), (-0.0009801, 0.005708, -0.003811), (0.004932, 0.005511, -0.003887), (0.02031, -0.009133, -0.004041), (0.0175, -0.009085, -0.004019), (0.01424, -0.008939, -0.003986), (0.01013, -0.01065, -0.002156), (0.01013, -0.01131, 5.821e-11), (0.01013, 0.002159, -0.005052), (0.01013, -0.001673, -0.005422), (0.01013, -0.005505, -0.005052), (0.01013, 0.007305, -0.002156), (0.01013, 0.007962, -2.91e-11), (-0.01793, -0.006449, -0.0034), (-0.0224, -0.006052, -0.003196), (-0.02653, -0.005668, -0.002973), (-0.04289, 0.003737, -0.002134), (-0.03887, 0.004062, -0.002304), (-0.03471, 0.00445, -0.002512), (-0.03057, 0.006283, -0.001499), (-0.03057, 0.006758, -3.638e-12), (-0.03057, 0.002562, -0.003512), (-0.03057, -0.0002082, -0.003769), (-0.03057, -0.002979, -0.003512), (-0.03057, -0.006699, -0.001499), (-0.03057, -0.007174, -3.092e-11), (-0.03471, -0.00486, -0.002512), (-0.03887, -0.004456, -0.002304), (-0.04289, -0.004104, -0.002134), (-0.05461, 0.002999, -0.001724), (-0.05262, 0.003286, -0.001891), (-0.04991, 0.003414, -0.001965), (-0.04662, 0.004555, -0.001106), (-0.04662, 0.0049, -3.638e-12), (-0.04662, 0.00185, -0.00259), (-0.04662, -0.0001636, -0.00278), (-0.04662, -0.002178, -0.00259), (-0.04662, -0.004882, -0.001106), (-0.04662, -0.005228, 0.0), (0.02602, 0.005283, -0.004063), (0.02923, 0.005343, -0.004065), (0.03261, 0.005408, -0.004063), (0.03606, -0.01002, -0.00222), (0.03606, -0.0102, 2.91e-11), (0.03606, 0.002214, -0.005202), (0.03606, -0.001676, -0.005583), (0.03606, -0.005471, -0.005202), (0.03606, 0.007513, -0.00222), (0.03606, 0.008245, 0.0), (-0.04991, -0.005025, 9.095e-13), (-0.04991, -0.004692, -0.001075), (-0.05267, -0.004793, 1.455e-11), (-0.05264, -0.004472, -0.001033), (-0.05481, -0.004315, -2.728e-11), (-0.05472, -0.004026, -0.0009504), (-0.05725, -0.00188, 3.638e-11), (-0.05697, -0.001785, -0.000967), (-0.05755, -5.114e-05, -2.91e-11), (-0.05725, -5.518e-05, -0.001023), (-0.05725, 0.00177, -3.456e-11), (-0.05697, 0.001668, -0.000967), (-0.04991, -0.002082, -0.002519), (-0.04991, -0.0001386, -0.002703), (-0.04991, 0.001804, -0.002519), (-0.05264, -0.001969, -0.002426), (-0.05267, -0.0001116, -0.002605), (-0.05264, 0.001745, -0.002426), (-0.05472, -0.001791, -0.002199), (-0.05481, -8.685e-05, -0.002362), (-0.05472, 0.001615, -0.002199), (0.01424, 0.007885, 7.276e-12), (0.01424, 0.007221, -0.00218), (0.0175, 0.007868, 2.91e-11), (0.0175, 0.007197, -0.002198), (0.02031, 0.007894, 2.91e-11), (0.02031, 0.007216, -0.00221), (0.03261, -0.005601, -0.005206), (0.03261, -0.001766, -0.005587), (0.03261, 0.002141, -0.005206), (0.02923, -0.005721, -0.005208), (0.02923, -0.001849, -0.005589), (0.02923, 0.002073, -0.005208), (0.02602, -0.005818, -0.005206), (0.02602, -0.001917, -0.005587), (0.02602, 0.002014, -0.005206), (0.03261, -0.01064, 7.276e-12), (0.03261, -0.01034, -0.002222), (0.02923, -0.01105, -1.455e-11), (0.02923, -0.01064, -0.002223), (0.02602, -0.0114, -2.91e-11), (0.02602, -0.01088, -0.002222), (-0.02653, 0.007292, -1.455e-11), (-0.02653, 0.006781, -0.001626), (-0.0224, 0.007755, -3.638e-12), (-0.0224, 0.00721, -0.001748), (-0.01793, 0.008108, 7.276e-12), (-0.01793, 0.007533, -0.001859), (0.004932, -0.005175, -0.00498), (0.004932, -0.001397, -0.005344), (0.004932, 0.00238, -0.00498), (-0.0009801, -0.004778, -0.004883), (-0.0009801, -0.001071, -0.00524), (-0.0009801, 0.002636, -0.004883), (-0.007086, -0.004364, -0.004752), (-0.007086, -0.0007486, -0.0051), (-0.007086, 0.002867, -0.004752), (0.004932, -0.0109, -3.652e-11), (0.004932, -0.01025, -0.002125), (-0.0009801, -0.01039, -1.205e-11), (-0.0009801, -0.009756, -0.002084), (-0.007086, -0.009839, 1.91e-11), (-0.007086, -0.009219, -0.002028), (0.02031, -0.01176, 3.274e-11), (0.02031, -0.01112, -0.00221), (0.0175, -0.01174, -2.91e-11), (0.0175, -0.01108, -0.002198), (0.01424, -0.01159, 7.731e-11), (0.01424, -0.01093, -0.00218), (0.02031, -0.005899, -0.005178), (0.02031, -0.001982, -0.005557), (0.02031, 0.001942, -0.005178), (0.0175, -0.005855, -0.005149), (0.0175, -0.001952, -0.005526), (0.0175, 0.001952, -0.005149), (0.01424, -0.00573, -0.005107), (0.01424, -0.001856, -0.005481), (0.01424, 0.002018, -0.005107), (-0.007086, 0.008342, 2.91e-11), (-0.007086, 0.007722, -0.002028), (-0.0009801, 0.00825, 7.276e-12), (-0.0009801, 0.007614, -0.002084), (0.004932, 0.008101, 2.183e-11), (0.004932, 0.007454, -0.002125), (-0.04289, 0.005208, -1.819e-11), (-0.04289, 0.00484, -0.001167), (-0.03887, 0.005659, -1.455e-11), (-0.03887, 0.005259, -0.00126), (-0.03471, 0.006195, 0.0), (-0.03471, 0.005759, -0.001374), (-0.01793, -0.003672, -0.004356), (-0.01793, -0.0003197, -0.004674), (-0.01793, 0.003032, -0.004356), (-0.0224, -0.003418, -0.004095), (-0.0224, -0.0002383, -0.004394), (-0.0224, 0.002941, -0.004095), (-0.02653, -0.003195, -0.003809), (-0.02653, -0.000211, -0.004087), (-0.02653, 0.002773, -0.003809), (-0.01793, -0.008747, -2.842e-14), (-0.01793, -0.008173, -0.001859), (-0.0224, -0.008232, 7.049e-12), (-0.0224, -0.007687, -0.001748), (-0.02653, -0.007714, 1.637e-11), (-0.02653, -0.007203, -0.001626), (-0.05481, 0.004142, 1.455e-11), (-0.05472, 0.00385, -0.0009504), (-0.05267, 0.00457, 3.638e-12), (-0.05264, 0.004248, -0.001033), (-0.04991, 0.004748, -1.455e-11), (-0.04991, 0.004414, -0.001075), (-0.03471, -0.002751, -0.003219), (-0.03471, -0.0002052, -0.003454), (-0.03471, 0.00234, -0.003219), (-0.03887, -0.002526, -0.002952), (-0.03887, -0.0001971, -0.003168), (-0.03887, 0.002132, -0.002952), (-0.04289, -0.002327, -0.002734), (-0.04289, -0.0001833, -0.002935), (-0.04289, 0.001961, -0.002734), (-0.03471, -0.006606, 2.382e-11), (-0.03471, -0.006169, -0.001374), (-0.03887, -0.006053, -9.55e-12), (-0.03887, -0.005654, -0.00126), (-0.04289, -0.005574, -1.455e-11), (-0.04289, -0.005207, -0.001167), (0.02602, 0.008012, 0.0), (0.02602, 0.007317, -0.002222), (0.02923, 0.008085, 0.0), (0.02923, 0.007379, -0.002223), (0.03261, 0.008164, 0.0), (0.03261, 0.007445, -0.002222)], [], [(99, 101, 102, 100), (101, 103, 104, 102), (88, 99, 100, 87), (87, 100, 16, 10), (100, 102, 17, 16), (102, 104, 18, 17), (104, 19, 1, 18), (103, 20, 19, 104), (105, 107, 108, 106), (107, 109, 110, 108), (20, 105, 106, 19), (19, 106, 21, 1), (106, 108, 22, 21), (108, 110, 23, 22), (110, 15, 0, 23), (109, 14, 15, 110), (111, 114, 115, 112), (112, 115, 116, 113), (114, 117, 118, 115), (115, 118, 119, 116), (10, 16, 111, 86), (86, 111, 112, 85), (85, 112, 113, 84), (84, 113, 81, 11), (113, 116, 80, 81), (116, 119, 79, 80), (119, 23, 0, 79), (118, 22, 23, 119), (117, 21, 22, 118), (18, 1, 21, 117), (17, 18, 117, 114), (16, 17, 114, 111), (120, 122, 123, 121), (122, 124, 125, 123), (62, 120, 121, 61), (61, 121, 27, 6), (121, 123, 28, 27), (123, 125, 29, 28), (125, 30, 3, 29), (124, 31, 30, 125), (126, 129, 130, 127), (127, 130, 131, 128), (129, 132, 133, 130), (130, 133, 134, 131), (13, 24, 126, 96), (96, 126, 127, 95), (95, 127, 128, 94), (94, 128, 91, 12), (128, 131, 90, 91), (131, 134, 89, 90), (134, 32, 3, 89), (133, 33, 32, 134), (132, 34, 33, 133), (26, 2, 34, 132), (25, 26, 132, 129), (24, 25, 129, 126), (135, 137, 138, 136), (137, 139, 140, 138), (93, 135, 136, 92), (92, 136, 24, 13), (136, 138, 25, 24), (138, 140, 26, 25), (140, 35, 2, 26), (139, 36, 35, 140), (141, 143, 144, 142), (143, 145, 146, 144), (70, 141, 142, 69), (69, 142, 40, 9), (142, 144, 41, 40), (144, 146, 42, 41), (146, 43, 5, 42), (145, 44, 43, 146), (147, 150, 151, 148), (148, 151, 152, 149), (150, 153, 154, 151), (151, 154, 155, 152), (7, 37, 147, 60), (60, 147, 148, 59), (59, 148, 149, 58), (58, 149, 52, 6), (149, 152, 51, 52), (152, 155, 50, 51), (155, 45, 5, 50), (154, 46, 45, 155), (153, 47, 46, 154), (39, 4, 47, 153), (38, 39, 153, 150), (37, 38, 150, 147), (156, 158, 159, 157), (158, 160, 161, 159), (57, 156, 157, 56), (56, 157, 37, 7), (157, 159, 38, 37), (159, 161, 39, 38), (161, 48, 4, 39), (160, 49, 48, 161), (162, 164, 165, 163), (164, 166, 167, 165), (36, 162, 163, 35), (35, 163, 53, 2), (163, 165, 54, 53), (165, 167, 55, 54), (167, 56, 7, 55), (166, 57, 56, 167), (168, 171, 172, 169), (169, 172, 173, 170), (171, 174, 175, 172), (172, 175, 176, 173), (2, 53, 168, 34), (34, 168, 169, 33), (33, 169, 170, 32), (32, 170, 29, 3), (170, 173, 28, 29), (173, 176, 27, 28), (176, 58, 6, 27), (175, 59, 58, 176), (174, 60, 59, 175), (55, 7, 60, 174), (54, 55, 174, 171), (53, 54, 171, 168), (177, 179, 180, 178), (179, 181, 182, 180), (44, 177, 178, 43), (43, 178, 50, 5), (178, 180, 51, 50), (180, 182, 52, 51), (182, 61, 6, 52), (181, 62, 61, 182), (183, 185, 186, 184), (185, 187, 188, 186), (83, 183, 184, 82), (82, 184, 66, 11), (184, 186, 67, 66), (186, 188, 68, 67), (188, 69, 9, 68), (187, 70, 69, 188), (189, 192, 193, 190), (190, 193, 194, 191), (192, 195, 196, 193), (193, 196, 197, 194), (4, 63, 189, 47), (47, 189, 190, 46), (46, 190, 191, 45), (45, 191, 42, 5), (191, 194, 41, 42), (194, 197, 40, 41), (197, 71, 9, 40), (196, 72, 71, 197), (195, 73, 72, 196), (65, 8, 73, 195), (64, 65, 195, 192), (63, 64, 192, 189), (198, 200, 201, 199), (200, 202, 203, 201), (49, 198, 199, 48), (48, 199, 63, 4), (199, 201, 64, 63), (201, 203, 65, 64), (203, 74, 8, 65), (202, 75, 74, 203), (204, 206, 207, 205), (206, 208, 209, 207), (14, 204, 205, 15), (15, 205, 79, 0), (205, 207, 80, 79), (207, 209, 81, 80), (209, 82, 11, 81), (208, 83, 82, 209), (210, 213, 214, 211), (211, 214, 215, 212), (213, 216, 217, 214), (214, 217, 218, 215), (8, 76, 210, 73), (73, 210, 211, 72), (72, 211, 212, 71), (71, 212, 68, 9), (212, 215, 67, 68), (215, 218, 66, 67), (218, 84, 11, 66), (217, 85, 84, 218), (216, 86, 85, 217), (78, 10, 86, 216), (77, 78, 216, 213), (76, 77, 213, 210), (219, 221, 222, 220), (221, 223, 224, 222), (75, 219, 220, 74), (74, 220, 76, 8), (220, 222, 77, 76), (222, 224, 78, 77), (224, 87, 10, 78), (223, 88, 87, 224), (225, 227, 228, 226), (227, 229, 230, 228), (31, 225, 226, 30), (30, 226, 89, 3), (226, 228, 90, 89), (228, 230, 91, 90), (230, 97, 12, 91), (229, 98, 97, 230), (93, 92, 97, 98), (92, 13, 12, 97), (12, 13, 96, 94), (95, 94, 96), (135, 93, 98, 229), (135, 229, 227, 137), (137, 227, 225, 139), (139, 225, 31, 36), (124, 162, 36, 31), (122, 164, 162, 124), (120, 166, 164, 122), (120, 62, 57, 166), (156, 57, 62, 181), (156, 181, 179, 158), (158, 179, 177, 160), (160, 177, 44, 49), (145, 198, 49, 44), (143, 200, 198, 145), (141, 202, 200, 143), (141, 70, 75, 202), (187, 219, 75, 70), (185, 221, 219, 187), (183, 223, 221, 185), (183, 83, 88, 223), (99, 88, 83, 208), (99, 208, 206, 101), (101, 206, 204, 103), (103, 204, 14, 20), (105, 20, 14, 109), (107, 105, 109)])
me_cube_002.polygons.foreach_set('use_smooth', [True] * 230)
_uv = me_cube_002.uv_layers.new(name='UVMap')
_uv.uv.foreach_set('vector', [0.5, 0.7175, 0.5, 0.7305, 0.5624, 0.7297, 0.5623, 0.7174, 0.5, 0.7305, 0.5, 0.749, 0.5624, 0.7463, 0.5624, 0.7297, 0.5, 0.7073, 0.5, 0.7175, 0.5623, 0.7174, 0.5623, 0.7073, 0.5623, 0.7073, 0.5623, 0.7174, 0.6245, 0.7172, 0.6245, 0.7073, 0.5623, 0.7174, 0.5624, 0.7297, 0.6247, 0.7284, 0.6245, 0.7172, 0.5624, 0.7297, 0.5624, 0.7463, 0.6248, 0.7408, 0.6247, 0.7284, 0.5624, 0.7463, 0.5625, 0.7735, 0.625, 0.75, 0.6248, 0.7408, 0.5, 0.749, 0.5, 0.7784, 0.5625, 0.7735, 0.5624, 0.7463, 0.5, 0.8228, 0.5, 0.8778, 0.5625, 0.877, 0.5625, 0.8199, 0.5, 0.8778, 0.5, 0.9379, 0.5625, 0.9377, 0.5625, 0.877, 0.5, 0.7784, 0.5, 0.8228, 0.5625, 0.8199, 0.5625, 0.7735, 0.5625, 0.7735, 0.5625, 0.8199, 0.625, 0.8125, 0.625, 0.75, 0.5625, 0.8199, 0.5625, 0.877, 0.625, 0.875, 0.625, 0.8125, 0.5625, 0.877, 0.5625, 0.9377, 0.625, 0.9375, 0.625, 0.875, 0.5625, 0.9377, 0.5625, 1.0, 0.625, 1.0, 0.625, 0.9375, 0.5, 0.9379, 0.5, 1.0, 0.5625, 1.0, 0.5625, 0.9377, 0.6866, 0.7171, 0.6869, 0.7278, 0.7489, 0.7276, 0.7486, 0.717, 0.7486, 0.717, 0.7489, 0.7276, 0.8109, 0.7275, 0.8103, 0.7166, 0.6869, 0.7278, 0.6872, 0.7389, 0.7495, 0.7387, 0.7489, 0.7276, 0.7489, 0.7276, 0.7495, 0.7387, 0.8117, 0.7387, 0.8109, 0.7275, 0.6245, 0.7073, 0.6245, 0.7172, 0.6866, 0.7171, 0.6866, 0.7073, 0.6866, 0.7073, 0.6866, 0.7171, 0.7486, 0.717, 0.7484, 0.7071, 0.7484, 0.7071, 0.7486, 0.717, 0.8103, 0.7166, 0.8099, 0.7065, 0.8099, 0.7065, 0.8103, 0.7166, 0.8718, 0.716, 0.8708, 0.7047, 0.8103, 0.7166, 0.8109, 0.7275, 0.8729, 0.7273, 0.8718, 0.716, 0.8109, 0.7275, 0.8117, 0.7387, 0.8739, 0.7387, 0.8729, 0.7273, 0.8117, 0.7387, 0.8125, 0.75, 0.875, 0.75, 0.8739, 0.7387, 0.7495, 0.7387, 0.75, 0.75, 0.8125, 0.75, 0.8117, 0.7387, 0.6872, 0.7389, 0.6875, 0.75, 0.75, 0.75, 0.7495, 0.7387, 0.6248, 0.7408, 0.625, 0.75, 0.6875, 0.75, 0.6872, 0.7389, 0.6247, 0.7284, 0.6248, 0.7408, 0.6872, 0.7389, 0.6869, 0.7278, 0.6245, 0.7172, 0.6247, 0.7284, 0.6869, 0.7278, 0.6866, 0.7171, 0.5, 0.1481, 0.5, 0.1527, 0.563, 0.1528, 0.5633, 0.1485, 0.5, 0.1527, 0.5, 0.1566, 0.5628, 0.1566, 0.563, 0.1528, 0.5, 0.1418, 0.5, 0.1481, 0.5633, 0.1485, 0.5634, 0.1426, 0.5634, 0.1426, 0.5633, 0.1485, 0.6266, 0.1497, 0.6271, 0.1464, 0.5633, 0.1485, 0.563, 0.1528, 0.626, 0.1531, 0.6266, 0.1497, 0.563, 0.1528, 0.5628, 0.1566, 0.6255, 0.1564, 0.626, 0.1531, 0.5628, 0.1566, 0.5626, 0.1604, 0.625, 0.1597, 0.6255, 0.1564, 0.5, 0.1566, 0.5, 0.1605, 0.5626, 0.1604, 0.5628, 0.1566, 0.6901, 0.5769, 0.6903, 0.5816, 0.7522, 0.5817, 0.7519, 0.577, 0.7519, 0.577, 0.7522, 0.5817, 0.8137, 0.5819, 0.8135, 0.5771, 0.6903, 0.5816, 0.6904, 0.5861, 0.7523, 0.5862, 0.7522, 0.5817, 0.7522, 0.5817, 0.7523, 0.5862, 0.8138, 0.5865, 0.8137, 0.5819, 0.6284, 0.572, 0.6276, 0.5768, 0.6901, 0.5769, 0.69, 0.5721, 0.69, 0.5721, 0.6901, 0.5769, 0.7519, 0.577, 0.7517, 0.5722, 0.7517, 0.5722, 0.7519, 0.577, 0.8135, 0.5771, 0.8133, 0.5722, 0.8133, 0.5722, 0.8135, 0.5771, 0.875, 0.5772, 0.875, 0.5723, 0.8135, 0.5771, 0.8137, 0.5819, 0.875, 0.5821, 0.875, 0.5772, 0.8137, 0.5819, 0.8138, 0.5865, 0.875, 0.5869, 0.875, 0.5821, 0.8138, 0.5865, 0.8137, 0.5909, 0.875, 0.5918, 0.875, 0.5869, 0.7523, 0.5862, 0.7524, 0.5905, 0.8137, 0.5909, 0.8138, 0.5865, 0.6904, 0.5861, 0.6905, 0.5902, 0.7524, 0.5905, 0.7523, 0.5862, 0.6278, 0.586, 0.6279, 0.5901, 0.6905, 0.5902, 0.6904, 0.5861, 0.6276, 0.5815, 0.6278, 0.586, 0.6904, 0.5861, 0.6903, 0.5816, 0.6276, 0.5768, 0.6276, 0.5815, 0.6903, 0.5816, 0.6901, 0.5769, 0.5, 0.5767, 0.5, 0.5814, 0.5641, 0.5814, 0.5641, 0.5767, 0.5, 0.5814, 0.5, 0.5859, 0.5641, 0.5859, 0.5641, 0.5814, 0.5, 0.572, 0.5, 0.5767, 0.5641, 0.5767, 0.5642, 0.572, 0.5642, 0.572, 0.5641, 0.5767, 0.6276, 0.5768, 0.6284, 0.572, 0.5641, 0.5767, 0.5641, 0.5814, 0.6276, 0.5815, 0.6276, 0.5768, 0.5641, 0.5814, 0.5641, 0.5859, 0.6278, 0.586, 0.6276, 0.5815, 0.5641, 0.5859, 0.5642, 0.5901, 0.6279, 0.5901, 0.6278, 0.586, 0.5, 0.5859, 0.5, 0.59, 0.5642, 0.5901, 0.5641, 0.5859, 0.5, 0.08086, 0.5, 0.08747, 0.5625, 0.0874, 0.5625, 0.08091, 0.5, 0.08747, 0.5, 0.09451, 0.5625, 0.0942, 0.5625, 0.0874, 0.5, 0.07421, 0.5, 0.08086, 0.5625, 0.08091, 0.5623, 0.07433, 0.5623, 0.07433, 0.5625, 0.08091, 0.625, 0.08106, 0.625, 0.0749, 0.5625, 0.08091, 0.5625, 0.0874, 0.625, 0.08723, 0.625, 0.08106, 0.5625, 0.0874, 0.5625, 0.0942, 0.625, 0.0934, 0.625, 0.08723, 0.5625, 0.0942, 0.5626, 0.1021, 0.625, 0.09957, 0.625, 0.0934, 0.5, 0.09451, 0.5, 0.1026, 0.5626, 0.1021, 0.5625, 0.0942, 0.6888, 0.6179, 0.6884, 0.6275, 0.7503, 0.6275, 0.7505, 0.6177, 0.7505, 0.6177, 0.7503, 0.6275, 0.8119, 0.6275, 0.8116, 0.617, 0.6884, 0.6275, 0.6881, 0.6374, 0.7502, 0.6376, 0.7503, 0.6275, 0.7503, 0.6275, 0.7502, 0.6376, 0.8122, 0.6381, 0.8119, 0.6275, 0.627, 0.6096, 0.6265, 0.6179, 0.6888, 0.6179, 0.6893, 0.6096, 0.6893, 0.6096, 0.6888, 0.6179, 0.7505, 0.6177, 0.7508, 0.6093, 0.7508, 0.6093, 0.7505, 0.6177, 0.8116, 0.617, 0.8115, 0.6082, 0.8115, 0.6082, 0.8116, 0.617, 0.8724, 0.6159, 0.8715, 0.6044, 0.8116, 0.617, 0.8119, 0.6275, 0.8733, 0.6274, 0.8724, 0.6159, 0.8119, 0.6275, 0.8122, 0.6381, 0.8741, 0.6389, 0.8733, 0.6274, 0.8122, 0.6381, 0.8125, 0.6479, 0.875, 0.6504, 0.8741, 0.6389, 0.7502, 0.6376, 0.7501, 0.6471, 0.8125, 0.6479, 0.8122, 0.6381, 0.6881, 0.6374, 0.6878, 0.6469, 0.7501, 0.6471, 0.7502, 0.6376, 0.6257, 0.6374, 0.6254, 0.6468, 0.6878, 0.6469, 0.6881, 0.6374, 0.6261, 0.6275, 0.6257, 0.6374, 0.6881, 0.6374, 0.6884, 0.6275, 0.6265, 0.6179, 0.6261, 0.6275, 0.6884, 0.6275, 0.6888, 0.6179, 0.5, 0.6179, 0.5, 0.6274, 0.5632, 0.6274, 0.5635, 0.6179, 0.5, 0.6274, 0.5, 0.6374, 0.5629, 0.6374, 0.5632, 0.6274, 0.5, 0.6095, 0.5, 0.6179, 0.5635, 0.6179, 0.5637, 0.6096, 0.5637, 0.6096, 0.5635, 0.6179, 0.6265, 0.6179, 0.627, 0.6096, 0.5635, 0.6179, 0.5632, 0.6274, 0.6261, 0.6275, 0.6265, 0.6179, 0.5632, 0.6274, 0.5629, 0.6374, 0.6257, 0.6374, 0.6261, 0.6275, 0.5629, 0.6374, 0.5627, 0.6468, 0.6254, 0.6468, 0.6257, 0.6374, 0.5, 0.6374, 0.5, 0.6468, 0.5627, 0.6468, 0.5629, 0.6374, 0.5, 0.5939, 0.5, 0.5981, 0.5641, 0.5981, 0.5642, 0.594, 0.5, 0.5981, 0.5, 0.6031, 0.564, 0.6031, 0.5641, 0.5981, 0.5, 0.59, 0.5, 0.5939, 0.5642, 0.594, 0.5642, 0.5901, 0.5642, 0.5901, 0.5642, 0.594, 0.6278, 0.594, 0.6279, 0.5901, 0.5642, 0.594, 0.5641, 0.5981, 0.6277, 0.5982, 0.6278, 0.594, 0.5641, 0.5981, 0.564, 0.6031, 0.6274, 0.6031, 0.6277, 0.5982, 0.564, 0.6031, 0.5637, 0.6096, 0.627, 0.6096, 0.6274, 0.6031, 0.5, 0.6031, 0.5, 0.6095, 0.5637, 0.6096, 0.564, 0.6031, 0.6904, 0.5941, 0.6901, 0.5982, 0.7517, 0.5983, 0.7521, 0.5943, 0.7521, 0.5943, 0.7517, 0.5983, 0.8126, 0.5982, 0.8132, 0.5946, 0.6901, 0.5982, 0.6897, 0.6032, 0.7512, 0.603, 0.7517, 0.5983, 0.7517, 0.5983, 0.7512, 0.603, 0.812, 0.6024, 0.8126, 0.5982, 0.6279, 0.5901, 0.6278, 0.594, 0.6904, 0.5941, 0.6905, 0.5902, 0.6905, 0.5902, 0.6904, 0.5941, 0.7521, 0.5943, 0.7524, 0.5905, 0.7524, 0.5905, 0.7521, 0.5943, 0.8132, 0.5946, 0.8137, 0.5909, 0.8137, 0.5909, 0.8132, 0.5946, 0.8741, 0.595, 0.875, 0.5918, 0.8132, 0.5946, 0.8126, 0.5982, 0.8733, 0.5981, 0.8741, 0.595, 0.8126, 0.5982, 0.812, 0.6024, 0.8724, 0.6013, 0.8733, 0.5981, 0.812, 0.6024, 0.8115, 0.6082, 0.8715, 0.6044, 0.8724, 0.6013, 0.7512, 0.603, 0.7508, 0.6093, 0.8115, 0.6082, 0.812, 0.6024, 0.6897, 0.6032, 0.6893, 0.6096, 0.7508, 0.6093, 0.7512, 0.603, 0.6274, 0.6031, 0.627, 0.6096, 0.6893, 0.6096, 0.6897, 0.6032, 0.6277, 0.5982, 0.6274, 0.6031, 0.6897, 0.6032, 0.6901, 0.5982, 0.6278, 0.594, 0.6277, 0.5982, 0.6901, 0.5982, 0.6904, 0.5941, 0.5, 0.1123, 0.5, 0.1228, 0.563, 0.1229, 0.5628, 0.112, 0.5, 0.1228, 0.5, 0.133, 0.5633, 0.1335, 0.563, 0.1229, 0.5, 0.1026, 0.5, 0.1123, 0.5628, 0.112, 0.5626, 0.1021, 0.5626, 0.1021, 0.5628, 0.112, 0.6255, 0.1113, 0.625, 0.09957, 0.5628, 0.112, 0.563, 0.1229, 0.626, 0.123, 0.6255, 0.1113, 0.563, 0.1229, 0.5633, 0.1335, 0.6266, 0.1347, 0.626, 0.123, 0.5633, 0.1335, 0.5634, 0.1426, 0.6271, 0.1464, 0.6266, 0.1347, 0.5, 0.133, 0.5, 0.1418, 0.5634, 0.1426, 0.5633, 0.1335, 0.5, 0.0519, 0.5, 0.05981, 0.5613, 0.0599, 0.5608, 0.05213, 0.5, 0.05981, 0.5, 0.06722, 0.5619, 0.0673, 0.5613, 0.0599, 0.5, 0.04312, 0.5, 0.0519, 0.5608, 0.05213, 0.5605, 0.04351, 0.5605, 0.04351, 0.5608, 0.05213, 0.6215, 0.0527, 0.6204, 0.04531, 0.5608, 0.05213, 0.5613, 0.0599, 0.6227, 0.0601, 0.6215, 0.0527, 0.5613, 0.0599, 0.5619, 0.0673, 0.6238, 0.0675, 0.6227, 0.0601, 0.5619, 0.0673, 0.5623, 0.07433, 0.625, 0.0749, 0.6238, 0.0675, 0.5, 0.06722, 0.5, 0.07421, 0.5623, 0.07433, 0.5619, 0.0673, 0.6876, 0.6551, 0.6875, 0.6624, 0.75, 0.6625, 0.7501, 0.6553, 0.7501, 0.6553, 0.75, 0.6625, 0.8125, 0.6626, 0.8125, 0.6558, 0.6875, 0.6624, 0.6874, 0.6692, 0.7499, 0.6692, 0.75, 0.6625, 0.75, 0.6625, 0.7499, 0.6692, 0.8124, 0.6691, 0.8125, 0.6626, 0.6254, 0.6468, 0.6251, 0.6551, 0.6876, 0.6551, 0.6878, 0.6469, 0.6878, 0.6469, 0.6876, 0.6551, 0.7501, 0.6553, 0.7501, 0.6471, 0.7501, 0.6471, 0.7501, 0.6553, 0.8125, 0.6558, 0.8125, 0.6479, 0.8125, 0.6479, 0.8125, 0.6558, 0.875, 0.6566, 0.875, 0.6504, 0.8125, 0.6558, 0.8125, 0.6626, 0.875, 0.6628, 0.875, 0.6566, 0.8125, 0.6626, 0.8124, 0.6691, 0.875, 0.6689, 0.875, 0.6628, 0.8124, 0.6691, 0.8122, 0.6757, 0.875, 0.6751, 0.875, 0.6689, 0.7499, 0.6692, 0.7497, 0.6759, 0.8122, 0.6757, 0.8124, 0.6691, 0.6874, 0.6692, 0.6873, 0.6759, 0.7497, 0.6759, 0.7499, 0.6692, 0.625, 0.6692, 0.6249, 0.6759, 0.6873, 0.6759, 0.6874, 0.6692, 0.625, 0.6624, 0.625, 0.6692, 0.6874, 0.6692, 0.6875, 0.6624, 0.6251, 0.6551, 0.625, 0.6624, 0.6875, 0.6624, 0.6876, 0.6551, 0.5, 0.6551, 0.5, 0.6624, 0.5625, 0.6624, 0.5626, 0.6551, 0.5, 0.6624, 0.5, 0.6692, 0.5625, 0.6692, 0.5625, 0.6624, 0.5, 0.6468, 0.5, 0.6551, 0.5626, 0.6551, 0.5627, 0.6468, 0.5627, 0.6468, 0.5626, 0.6551, 0.6251, 0.6551, 0.6254, 0.6468, 0.5626, 0.6551, 0.5625, 0.6624, 0.625, 0.6624, 0.6251, 0.6551, 0.5625, 0.6624, 0.5625, 0.6692, 0.625, 0.6692, 0.625, 0.6624, 0.5625, 0.6692, 0.5624, 0.6759, 0.6249, 0.6759, 0.625, 0.6692, 0.5, 0.6692, 0.5, 0.6759, 0.5624, 0.6759, 0.5625, 0.6692, 0.5, 0.0113, 0.5, 0.02243, 0.5613, 0.0225, 0.5619, 0.01131, 0.5, 0.02243, 0.5, 0.03319, 0.5608, 0.03341, 0.5613, 0.0225, 0.5, 0.0, 0.5, 0.0113, 0.5619, 0.01131, 0.5625, 0.0, 0.5625, 0.0, 0.5619, 0.01131, 0.6238, 0.01133, 0.625, 0.0, 0.5619, 0.01131, 0.5613, 0.0225, 0.6227, 0.02265, 0.6238, 0.01133, 0.5613, 0.0225, 0.5608, 0.03341, 0.6215, 0.03398, 0.6227, 0.02265, 0.5608, 0.03341, 0.5605, 0.04351, 0.6204, 0.04531, 0.6215, 0.03398, 0.5, 0.03319, 0.5, 0.04312, 0.5605, 0.04351, 0.5608, 0.03341, 0.6871, 0.6829, 0.6868, 0.6903, 0.7489, 0.6903, 0.7493, 0.6828, 0.7493, 0.6828, 0.7489, 0.6903, 0.8109, 0.6901, 0.8116, 0.6827, 0.6868, 0.6903, 0.6866, 0.6984, 0.7486, 0.6983, 0.7489, 0.6903, 0.7489, 0.6903, 0.7486, 0.6983, 0.8103, 0.6979, 0.8109, 0.6901, 0.6249, 0.6759, 0.6248, 0.6829, 0.6871, 0.6829, 0.6873, 0.6759, 0.6873, 0.6759, 0.6871, 0.6829, 0.7493, 0.6828, 0.7497, 0.6759, 0.7497, 0.6759, 0.7493, 0.6828, 0.8116, 0.6827, 0.8122, 0.6757, 0.8122, 0.6757, 0.8116, 0.6827, 0.8739, 0.6825, 0.875, 0.6751, 0.8116, 0.6827, 0.8109, 0.6901, 0.8729, 0.6899, 0.8739, 0.6825, 0.8109, 0.6901, 0.8103, 0.6979, 0.8718, 0.6973, 0.8729, 0.6899, 0.8103, 0.6979, 0.8099, 0.7065, 0.8708, 0.7047, 0.8718, 0.6973, 0.7486, 0.6983, 0.7484, 0.7071, 0.8099, 0.7065, 0.8103, 0.6979, 0.6866, 0.6984, 0.6866, 0.7073, 0.7484, 0.7071, 0.7486, 0.6983, 0.6245, 0.6984, 0.6245, 0.7073, 0.6866, 0.7073, 0.6866, 0.6984, 0.6246, 0.6903, 0.6245, 0.6984, 0.6866, 0.6984, 0.6868, 0.6903, 0.6248, 0.6829, 0.6246, 0.6903, 0.6868, 0.6903, 0.6871, 0.6829, 0.5, 0.6829, 0.5, 0.6903, 0.5624, 0.6903, 0.5624, 0.6829, 0.5, 0.6903, 0.5, 0.6984, 0.5623, 0.6984, 0.5624, 0.6903, 0.5, 0.6759, 0.5, 0.6829, 0.5624, 0.6829, 0.5624, 0.6759, 0.5624, 0.6759, 0.5624, 0.6829, 0.6248, 0.6829, 0.6249, 0.6759, 0.5624, 0.6829, 0.5624, 0.6903, 0.6246, 0.6903, 0.6248, 0.6829, 0.5624, 0.6903, 0.5623, 0.6984, 0.6245, 0.6984, 0.6246, 0.6903, 0.5623, 0.6984, 0.5623, 0.7073, 0.6245, 0.7073, 0.6245, 0.6984, 0.5, 0.6984, 0.5, 0.7073, 0.5623, 0.7073, 0.5623, 0.6984, 0.5, 0.1647, 0.5, 0.1692, 0.5625, 0.1691, 0.5625, 0.1646, 0.5, 0.1692, 0.5, 0.1738, 0.5625, 0.1738, 0.5625, 0.1691, 0.5, 0.1605, 0.5, 0.1647, 0.5625, 0.1646, 0.5626, 0.1604, 0.5626, 0.1604, 0.5625, 0.1646, 0.625, 0.1644, 0.625, 0.1597, 0.5625, 0.1646, 0.5625, 0.1691, 0.625, 0.1691, 0.625, 0.1644, 0.5625, 0.1691, 0.5625, 0.1738, 0.625, 0.1738, 0.625, 0.1691, 0.5625, 0.1738, 0.5625, 0.1784, 0.625, 0.1784, 0.625, 0.1738, 0.5, 0.1738, 0.5, 0.1784, 0.5625, 0.1784, 0.5625, 0.1738, 0.5, 0.572, 0.5642, 0.572, 0.5625, 0.1784, 0.5, 0.1784, 0.5642, 0.572, 0.6284, 0.572, 0.625, 0.1784, 0.5625, 0.1784, 0.625, 0.1784, 0.6284, 0.572, 0.69, 0.5721, 0.8133, 0.5722, 0.7517, 0.5722, 0.8133, 0.5722, 0.69, 0.5721, 0.5, 0.5767, 0.5, 0.572, 0.5, 0.1784, 0.5, 0.1738, 0.5, 0.5767, 0.5, 0.1738, 0.5, 0.1692, 0.5, 0.5814, 0.5, 0.5814, 0.5, 0.1692, 0.5, 0.1647, 0.5, 0.5859, 0.5, 0.5859, 0.5, 0.1647, 0.5, 0.1605, 0.5, 0.59, 0.5, 0.1566, 0.5, 0.5939, 0.5, 0.59, 0.5, 0.1605, 0.5, 0.1527, 0.5, 0.5981, 0.5, 0.5939, 0.5, 0.1566, 0.5, 0.1481, 0.5, 0.6031, 0.5, 0.5981, 0.5, 0.1527, 0.5, 0.1481, 0.5, 0.1418, 0.5, 0.6095, 0.5, 0.6031, 0.5, 0.6179, 0.5, 0.6095, 0.5, 0.1418, 0.5, 0.133, 0.5, 0.6179, 0.5, 0.133, 0.5, 0.1228, 0.5, 0.6274, 0.5, 0.6274, 0.5, 0.1228, 0.5, 0.1123, 0.5, 0.6374, 0.5, 0.6374, 0.5, 0.1123, 0.5, 0.1026, 0.5, 0.6468, 0.5, 0.09451, 0.5, 0.6551, 0.5, 0.6468, 0.5, 0.1026, 0.5, 0.08747, 0.5, 0.6624, 0.5, 0.6551, 0.5, 0.09451, 0.5, 0.08086, 0.5, 0.6692, 0.5, 0.6624, 0.5, 0.08747, 0.5, 0.08086, 0.5, 0.07421, 0.5, 0.6759, 0.5, 0.6692, 0.5, 0.06722, 0.5, 0.6829, 0.5, 0.6759, 0.5, 0.07421, 0.5, 0.05981, 0.5, 0.6903, 0.5, 0.6829, 0.5, 0.06722, 0.5, 0.0519, 0.5, 0.6984, 0.5, 0.6903, 0.5, 0.05981, 0.5, 0.0519, 0.5, 0.04312, 0.5, 0.7073, 0.5, 0.6984, 0.5, 0.7175, 0.5, 0.7073, 0.5, 0.04312, 0.5, 0.03319, 0.5, 0.7175, 0.5, 0.03319, 0.5, 0.02243, 0.5, 0.7305, 0.5, 0.7305, 0.5, 0.02243, 0.5, 0.0113, 0.5, 0.749, 0.5, 0.749, 0.5, 0.0113, 0.5, 0.0, 0.5, 0.7784, 0.5, 0.8228, 0.5, 0.7784, 0.5, 1.0, 0.5, 0.9379, 0.5, 0.8778, 0.5, 0.8228, 0.5, 0.9379])
me_cube_002.materials.append(mat_anchovy)
me_cube_002.update()

# ---- objects
ob_cube = bpy.data.objects.new('Cube', me_cube_001)
ob_cube_001 = bpy.data.objects.new('Cube.001', me_cube_002)

# ---- transforms, parenting, visibility, modifiers, constraints
ob_cube.location = (0.0, 0.0, 0.0)
ob_cube_001.location = (0.0, 0.0, 0.0)

# ---- collection membership
col_collection.objects.link(ob_cube)
col_collection.objects.link(ob_cube_001)

# ---- scene / render settings (as saved in the file)
scene.frame_start = 1; scene.frame_end = 250; scene.frame_set(1)
scene.render.engine = 'BLENDER_EEVEE_NEXT'
scene.cycles.sampling_pattern = 'TABULATED_SOBOL'
scene.cycles.use_light_tree = False
scene.view_settings.view_transform = 'Filmic'
bpy.context.view_layer.update()

# ---- added for rendering (the .blend has no active camera and no usable light): camera, sun
cam_auto = bpy.data.cameras.new('AutoCamera')
cam_auto.lens = 50.0
cam_auto.sensor_width = 36.0
cam_auto.clip_end = 1000.0
ob_auto_camera = bpy.data.objects.new('AutoCamera', cam_auto)
scene.collection.objects.link(ob_auto_camera)
ob_auto_camera.location = (0.174298, -0.223763, 0.148036)
ob_auto_camera.rotation_euler = (1.09748, -7.21219e-08, 0.694738)
scene.camera = ob_auto_camera
light_auto_sun = bpy.data.lights.new('AutoSun', 'SUN')
light_auto_sun.energy = 3.0
light_auto_sun.angle = 0.0523599
ob_auto_sun = bpy.data.objects.new('AutoSun', light_auto_sun)
scene.collection.objects.link(ob_auto_sun)
ob_auto_sun.rotation_euler = (0.872665, 0.174533, 0.523599)
bpy.context.view_layer.update()
